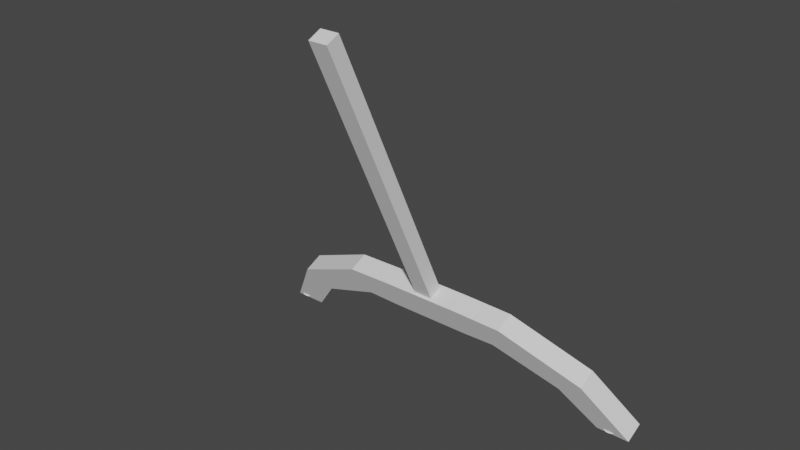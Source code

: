 # Source: Experimentthing_1.blend  (saved by Blender 3.5.10; exported with 4.5.12 LTS)
import bpy
from mathutils import Matrix  # noqa: F401  (used for matrix-valued properties, if any)

bpy.ops.wm.read_factory_settings(use_empty=True)
scene = bpy.context.scene
scene.name = 'Scene'

# ---- collections
col_collection = bpy.data.collections.new('Collection'); scene.collection.children.link(col_collection)

# ---- world
world_world = bpy.data.worlds.new('World'); scene.world = world_world
world_world.use_nodes = True; world_world.node_tree.nodes.clear()
_N = world_world.node_tree.nodes; _L = world_world.node_tree.links
n0 = _N.new('ShaderNodeOutputWorld'); n0.name = 'World Output'; n0.location = (300, 300)
n1 = _N.new('ShaderNodeBackground'); n1.name = 'Background'; n1.location = (10, 300)
n1.inputs[0].default_value = (0.05088, 0.05088, 0.05088, 1.0)
_L.new(n1.outputs[0], n0.inputs[0])
n0.is_active_output = True
world_world.color = (0.05088, 0.05088, 0.05088)
world_world.use_sun_shadow = False
world_world.sun_shadow_jitter_overblur = 0.0

# ---- meshes
me_cube_001 = bpy.data.meshes.new('Cube.001')
me_cube_001.from_pydata([(-0.2338, -1.0, -0.7149), (-0.2338, -1.0, 0.7149), (-1.0, 1.0, -1.0), (-1.0, 1.0, 1.0), (0.2338, -1.0, -0.7149), (0.2338, -1.0, 0.7149), (1.0, 1.0, -1.0), (1.0, 1.0, 1.0), (1.0, 1.0, 1.0), (1.0, 1.0, -1.0), (1.0, -1.0, -1.0), (1.0, -1.0, 1.0), (1.83, 0.9063, 1.0), (1.83, 0.9063, -1.0), (2.17, -0.9063, -1.0), (2.17, -0.9063, 1.0), (-1.83, 0.9063, -1.0), (-2.17, -0.9063, -1.0), (-2.17, -0.9063, 1.0), (-1.83, 0.9063, 1.0), (3.46, 2.645, 1.0), (3.46, 2.645, -1.0), (4.12, 1.498, -1.0), (4.12, 1.498, 1.0), (-3.46, 2.645, -1.0), (-4.12, 1.498, -1.0), (-4.12, 1.498, 1.0), (-3.46, 2.645, 1.0), (4.268, 5.194, 1.0), (4.268, 5.194, -1.0), (5.075, 5.194, -1.0), (5.075, 5.194, 1.0), (-4.268, 5.194, -1.0), (-5.075, 5.194, -1.0), (-5.075, 5.194, 1.0), (-4.268, 5.194, 1.0), (4.268, 5.194, 1.0), (4.268, 5.194, -1.0), (5.075, 5.194, -1.0), (5.075, 5.194, 1.0), (-1.0, -1.0, -1.0), (-1.0, -1.0, 1.0), (1.0, -1.0, 1.0), (1.0, -1.0, -1.0), (-0.2338, -19.82, -0.7149), (-0.2338, -19.82, 0.7149), (0.2338, -19.82, 0.7149), (0.2338, -19.82, -0.7149), (4.584, 5.014, -1.162), (4.635, 5.014, -1.142), (4.684, 5.014, -1.084), (4.73, 5.014, -0.9883), (4.77, 5.014, -0.8599), (4.802, 5.014, -0.7034), (4.827, 5.014, -0.5249), (4.842, 5.014, -0.3312), (4.847, 5.014, -0.1297), (4.842, 5.014, 0.07175), (4.827, 5.014, 0.2655), (4.802, 5.014, 0.444), (4.77, 5.014, 0.6005), (4.73, 5.014, 0.7289), (4.684, 5.014, 0.8243), (4.635, 5.014, 0.8831), (4.584, 5.014, 0.9029), (4.532, 5.014, 0.8831), (4.483, 5.014, 0.8243), (4.438, 5.014, 0.7289), (4.398, 5.014, 0.6005), (4.365, 5.014, 0.444), (4.341, 5.014, 0.2655), (4.326, 5.014, 0.07175), (4.321, 5.014, -0.1297), (4.326, 5.014, -0.3312), (4.341, 5.014, -0.5249), (4.365, 5.014, -0.7034), (4.398, 5.014, -0.8599), (4.438, 5.014, -0.9883), (4.483, 5.014, -1.084), (4.532, 5.014, -1.142), (4.584, 6.32, -0.1297), (-4.783, 5.014, -1.162), (-4.732, 5.014, -1.142), (-4.682, 5.014, -1.084), (-4.637, 5.014, -0.9883), (-4.597, 5.014, -0.8599), (-4.564, 5.014, -0.7034), (-4.54, 5.014, -0.5249), (-4.525, 5.014, -0.3312), (-4.52, 5.014, -0.1297), (-4.525, 5.014, 0.07175), (-4.54, 5.014, 0.2655), (-4.564, 5.014, 0.444), (-4.597, 5.014, 0.6005), (-4.637, 5.014, 0.7289), (-4.682, 5.014, 0.8243), (-4.732, 5.014, 0.8831), (-4.783, 5.014, 0.9029), (-4.834, 5.014, 0.8831), (-4.884, 5.014, 0.8243), (-4.929, 5.014, 0.7289), (-4.969, 5.014, 0.6005), (-5.002, 5.014, 0.444), (-5.026, 5.014, 0.2655), (-5.041, 5.014, 0.07175), (-5.046, 5.014, -0.1297), (-5.041, 5.014, -0.3312), (-5.026, 5.014, -0.5249), (-5.002, 5.014, -0.7034), (-4.969, 5.014, -0.8599), (-4.929, 5.014, -0.9883), (-4.884, 5.014, -1.084), (-4.834, 5.014, -1.142), (-4.783, 6.32, -0.1297)], [], [(41, 3, 19, 18), (2, 3, 7, 6), (7, 42, 11, 8), (5, 1, 45, 46), (2, 6, 43, 40), (7, 3, 41, 42), (11, 10, 14, 15), (6, 7, 8, 9), (42, 43, 10, 11), (43, 6, 9, 10), (15, 14, 22, 23), (10, 9, 13, 14), (8, 11, 15, 12), (9, 8, 12, 13), (19, 16, 24, 27), (2, 40, 17, 16), (3, 2, 16, 19), (40, 41, 18, 17), (22, 21, 29, 30), (14, 13, 21, 22), (12, 15, 23, 20), (13, 12, 20, 21), (26, 27, 35, 34), (17, 18, 26, 25), (18, 19, 27, 26), (16, 17, 25, 24), (31, 30, 38, 39), (20, 23, 31, 28), (21, 20, 28, 29), (23, 22, 30, 31), (33, 34, 35, 32), (24, 25, 33, 32), (27, 24, 32, 35), (25, 26, 34, 33), (37, 36, 39, 38), (30, 29, 37, 38), (28, 31, 39, 36), (29, 28, 36, 37), (0, 1, 41, 40), (5, 4, 43, 42), (4, 0, 40, 43), (1, 5, 42, 41), (47, 46, 45, 44), (4, 5, 46, 47), (0, 4, 47, 44), (1, 0, 44, 45), (48, 80, 49), (49, 80, 50), (50, 80, 51), (51, 80, 52), (52, 80, 53), (53, 80, 54), (54, 80, 55), (55, 80, 56), (56, 80, 57), (57, 80, 58), (58, 80, 59), (59, 80, 60), (60, 80, 61), (61, 80, 62), (62, 80, 63), (63, 80, 64), (64, 80, 65), (65, 80, 66), (66, 80, 67), (67, 80, 68), (68, 80, 69), (69, 80, 70), (70, 80, 71), (71, 80, 72), (72, 80, 73), (73, 80, 74), (74, 80, 75), (75, 80, 76), (76, 80, 77), (77, 80, 78), (48, 49, 50, 51, 52, 53, 54, 55, 56, 57, 58, 59, 60, 61, 62, 63, 64, 65, 66, 67, 68, 69, 70, 71, 72, 73, 74, 75, 76, 77, 78, 79), (78, 80, 79), (79, 80, 48), (81, 113, 82), (82, 113, 83), (83, 113, 84), (84, 113, 85), (85, 113, 86), (86, 113, 87), (87, 113, 88), (88, 113, 89), (89, 113, 90), (90, 113, 91), (91, 113, 92), (92, 113, 93), (93, 113, 94), (94, 113, 95), (95, 113, 96), (96, 113, 97), (97, 113, 98), (98, 113, 99), (99, 113, 100), (100, 113, 101), (101, 113, 102), (102, 113, 103), (103, 113, 104), (104, 113, 105), (105, 113, 106), (106, 113, 107), (107, 113, 108), (108, 113, 109), (109, 113, 110), (110, 113, 111), (81, 82, 83, 84, 85, 86, 87, 88, 89, 90, 91, 92, 93, 94, 95, 96, 97, 98, 99, 100, 101, 102, 103, 104, 105, 106, 107, 108, 109, 110, 111, 112), (111, 113, 112), (112, 113, 81)])
_uv = me_cube_001.uv_layers.new(name='UVMap')
_uv.uv.foreach_set('vector', [0.875, 0.75, 0.875, 0.5, 0.875, 0.5, 0.875, 0.75, 0.375, 0.25, 0.625, 0.25, 0.625, 0.5, 0.375, 0.5, 0.625, 0.5, 0.625, 0.75, 0.625, 0.75, 0.625, 0.5, 0.5602, 0.8148, 0.5602, 0.9352, 0.5602, 0.9352, 0.5602, 0.8148, 0.125, 0.5, 0.375, 0.5, 0.375, 0.75, 0.125, 0.75, 0.625, 0.5, 0.875, 0.5, 0.875, 0.75, 0.625, 0.75, 0.625, 0.75, 0.375, 0.75, 0.375, 0.75, 0.625, 0.75, 0.375, 0.5, 0.625, 0.5, 0.625, 0.5, 0.375, 0.5, 0.0, 0.0, 0.0, 0.0, 0.0, 0.0, 0.0, 0.0, 0.375, 0.75, 0.375, 0.5, 0.375, 0.5, 0.375, 0.75, 0.625, 0.75, 0.375, 0.75, 0.375, 0.75, 0.625, 0.75, 0.375, 0.75, 0.375, 0.5, 0.375, 0.5, 0.375, 0.75, 0.625, 0.5, 0.625, 0.75, 0.625, 0.75, 0.625, 0.5, 0.375, 0.5, 0.625, 0.5, 0.625, 0.5, 0.375, 0.5, 0.625, 0.25, 0.375, 0.25, 0.375, 0.25, 0.625, 0.25, 0.125, 0.5, 0.125, 0.75, 0.125, 0.75, 0.125, 0.5, 0.625, 0.25, 0.375, 0.25, 0.375, 0.25, 0.625, 0.25, 0.375, 1.0, 0.625, 1.0, 0.625, 1.0, 0.375, 1.0, 0.375, 0.75, 0.375, 0.5, 0.375, 0.5, 0.375, 0.75, 0.375, 0.75, 0.375, 0.5, 0.375, 0.5, 0.375, 0.75, 0.625, 0.5, 0.625, 0.75, 0.625, 0.75, 0.625, 0.5, 0.375, 0.5, 0.625, 0.5, 0.625, 0.5, 0.375, 0.5, 0.875, 0.75, 0.875, 0.5, 0.875, 0.5, 0.875, 0.75, 0.375, 1.0, 0.625, 1.0, 0.625, 1.0, 0.375, 1.0, 0.875, 0.75, 0.875, 0.5, 0.875, 0.5, 0.875, 0.75, 0.125, 0.5, 0.125, 0.75, 0.125, 0.75, 0.125, 0.5, 0.625, 0.75, 0.375, 0.75, 0.375, 0.75, 0.625, 0.75, 0.625, 0.5, 0.625, 0.75, 0.625, 0.75, 0.625, 0.5, 0.375, 0.5, 0.625, 0.5, 0.625, 0.5, 0.375, 0.5, 0.625, 0.75, 0.375, 0.75, 0.375, 0.75, 0.625, 0.75, 0.375, 0.0, 0.625, 0.0, 0.625, 0.25, 0.375, 0.25, 0.125, 0.5, 0.125, 0.75, 0.125, 0.75, 0.125, 0.5, 0.625, 0.25, 0.375, 0.25, 0.375, 0.25, 0.625, 0.25, 0.375, 1.0, 0.625, 1.0, 0.625, 1.0, 0.375, 1.0, 0.375, 0.5, 0.625, 0.5, 0.625, 0.75, 0.375, 0.75, 0.375, 0.75, 0.375, 0.5, 0.375, 0.5, 0.375, 0.75, 0.625, 0.5, 0.625, 0.75, 0.625, 0.75, 0.625, 0.5, 0.375, 0.5, 0.625, 0.5, 0.625, 0.5, 0.375, 0.5, 0.4398, 0.9352, 0.5602, 0.9352, 0.625, 1.0, 0.375, 1.0, 0.5602, 0.8148, 0.4398, 0.8148, 0.375, 0.75, 0.625, 0.75, 0.4398, 0.8148, 0.4398, 0.9352, 0.375, 1.0, 0.375, 0.75, 0.5602, 0.9352, 0.5602, 0.8148, 0.625, 0.75, 0.625, 1.0, 0.4398, 0.8148, 0.5602, 0.8148, 0.5602, 0.9352, 0.4398, 0.9352, 0.4398, 0.8148, 0.5602, 0.8148, 0.5602, 0.8148, 0.4398, 0.8148, 0.4398, 0.9352, 0.4398, 0.8148, 0.4398, 0.8148, 0.4398, 0.9352, 0.5602, 0.9352, 0.4398, 0.9352, 0.4398, 0.9352, 0.5602, 0.9352, 0.25, 0.49, 0.25, 0.25, 0.2968, 0.4854, 0.2968, 0.4854, 0.25, 0.25, 0.3418, 0.4717, 0.3418, 0.4717, 0.25, 0.25, 0.3833, 0.4496, 0.3833, 0.4496, 0.25, 0.25, 0.4197, 0.4197, 0.4197, 0.4197, 0.25, 0.25, 0.4496, 0.3833, 0.4496, 0.3833, 0.25, 0.25, 0.4717, 0.3418, 0.4717, 0.3418, 0.25, 0.25, 0.4854, 0.2968, 0.4854, 0.2968, 0.25, 0.25, 0.49, 0.25, 0.49, 0.25, 0.25, 0.25, 0.4854, 0.2032, 0.4854, 0.2032, 0.25, 0.25, 0.4717, 0.1582, 0.4717, 0.1582, 0.25, 0.25, 0.4496, 0.1167, 0.4496, 0.1167, 0.25, 0.25, 0.4197, 0.08029, 0.4197, 0.08029, 0.25, 0.25, 0.3833, 0.05045, 0.3833, 0.05045, 0.25, 0.25, 0.3418, 0.02827, 0.3418, 0.02827, 0.25, 0.25, 0.2968, 0.01461, 0.2968, 0.01461, 0.25, 0.25, 0.25, 0.01, 0.25, 0.01, 0.25, 0.25, 0.2032, 0.01461, 0.2032, 0.01461, 0.25, 0.25, 0.1582, 0.02827, 0.1582, 0.02827, 0.25, 0.25, 0.1167, 0.05045, 0.1167, 0.05045, 0.25, 0.25, 0.08029, 0.08029, 0.08029, 0.08029, 0.25, 0.25, 0.05045, 0.1167, 0.05045, 0.1167, 0.25, 0.25, 0.02827, 0.1582, 0.02827, 0.1582, 0.25, 0.25, 0.01461, 0.2032, 0.01461, 0.2032, 0.25, 0.25, 0.01, 0.25, 0.01, 0.25, 0.25, 0.25, 0.01461, 0.2968, 0.01461, 0.2968, 0.25, 0.25, 0.02827, 0.3418, 0.02827, 0.3418, 0.25, 0.25, 0.05045, 0.3833, 0.05045, 0.3833, 0.25, 0.25, 0.08029, 0.4197, 0.08029, 0.4197, 0.25, 0.25, 0.1167, 0.4496, 0.1167, 0.4496, 0.25, 0.25, 0.1582, 0.4717, 0.75, 0.49, 0.7968, 0.4854, 0.8418, 0.4717, 0.8833, 0.4496, 0.9197, 0.4197, 0.9496, 0.3833, 0.9717, 0.3418, 0.9854, 0.2968, 0.99, 0.25, 0.9854, 0.2032, 0.9717, 0.1582, 0.9496, 0.1167, 0.9197, 0.08029, 0.8833, 0.05045, 0.8418, 0.02827, 0.7968, 0.01461, 0.75, 0.01, 0.7032, 0.01461, 0.6582, 0.02827, 0.6167, 0.05045, 0.5803, 0.08029, 0.5504, 0.1167, 0.5283, 0.1582, 0.5146, 0.2032, 0.51, 0.25, 0.5146, 0.2968, 0.5283, 0.3418, 0.5504, 0.3833, 0.5803, 0.4197, 0.6167, 0.4496, 0.6582, 0.4717, 0.7032, 0.4854, 0.1582, 0.4717, 0.25, 0.25, 0.2032, 0.4854, 0.2032, 0.4854, 0.25, 0.25, 0.25, 0.49, 0.25, 0.49, 0.25, 0.25, 0.2968, 0.4854, 0.2968, 0.4854, 0.25, 0.25, 0.3418, 0.4717, 0.3418, 0.4717, 0.25, 0.25, 0.3833, 0.4496, 0.3833, 0.4496, 0.25, 0.25, 0.4197, 0.4197, 0.4197, 0.4197, 0.25, 0.25, 0.4496, 0.3833, 0.4496, 0.3833, 0.25, 0.25, 0.4717, 0.3418, 0.4717, 0.3418, 0.25, 0.25, 0.4854, 0.2968, 0.4854, 0.2968, 0.25, 0.25, 0.49, 0.25, 0.49, 0.25, 0.25, 0.25, 0.4854, 0.2032, 0.4854, 0.2032, 0.25, 0.25, 0.4717, 0.1582, 0.4717, 0.1582, 0.25, 0.25, 0.4496, 0.1167, 0.4496, 0.1167, 0.25, 0.25, 0.4197, 0.08029, 0.4197, 0.08029, 0.25, 0.25, 0.3833, 0.05045, 0.3833, 0.05045, 0.25, 0.25, 0.3418, 0.02827, 0.3418, 0.02827, 0.25, 0.25, 0.2968, 0.01461, 0.2968, 0.01461, 0.25, 0.25, 0.25, 0.01, 0.25, 0.01, 0.25, 0.25, 0.2032, 0.01461, 0.2032, 0.01461, 0.25, 0.25, 0.1582, 0.02827, 0.1582, 0.02827, 0.25, 0.25, 0.1167, 0.05045, 0.1167, 0.05045, 0.25, 0.25, 0.08029, 0.08029, 0.08029, 0.08029, 0.25, 0.25, 0.05045, 0.1167, 0.05045, 0.1167, 0.25, 0.25, 0.02827, 0.1582, 0.02827, 0.1582, 0.25, 0.25, 0.01461, 0.2032, 0.01461, 0.2032, 0.25, 0.25, 0.01, 0.25, 0.01, 0.25, 0.25, 0.25, 0.01461, 0.2968, 0.01461, 0.2968, 0.25, 0.25, 0.02827, 0.3418, 0.02827, 0.3418, 0.25, 0.25, 0.05045, 0.3833, 0.05045, 0.3833, 0.25, 0.25, 0.08029, 0.4197, 0.08029, 0.4197, 0.25, 0.25, 0.1167, 0.4496, 0.1167, 0.4496, 0.25, 0.25, 0.1582, 0.4717, 0.75, 0.49, 0.7968, 0.4854, 0.8418, 0.4717, 0.8833, 0.4496, 0.9197, 0.4197, 0.9496, 0.3833, 0.9717, 0.3418, 0.9854, 0.2968, 0.99, 0.25, 0.9854, 0.2032, 0.9717, 0.1582, 0.9496, 0.1167, 0.9197, 0.08029, 0.8833, 0.05045, 0.8418, 0.02827, 0.7968, 0.01461, 0.75, 0.01, 0.7032, 0.01461, 0.6582, 0.02827, 0.6167, 0.05045, 0.5803, 0.08029, 0.5504, 0.1167, 0.5283, 0.1582, 0.5146, 0.2032, 0.51, 0.25, 0.5146, 0.2968, 0.5283, 0.3418, 0.5504, 0.3833, 0.5803, 0.4197, 0.6167, 0.4496, 0.6582, 0.4717, 0.7032, 0.4854, 0.1582, 0.4717, 0.25, 0.25, 0.2032, 0.4854, 0.2032, 0.4854, 0.25, 0.25, 0.25, 0.49])
me_cube_001.update()

# ---- objects
ob_cube = bpy.data.objects.new('Cube', me_cube_001)

# ---- transforms, parenting, visibility, modifiers, constraints
ob_cube.location = (0.1766, -1.968, 1.704)
ob_cube.rotation_euler = (-1.134, -0.0, 0.0)
ob_cube.scale = (0.1726, 0.06956, 0.04398)

# ---- collection membership
col_collection.objects.link(ob_cube)

# ---- scene / render settings (as saved in the file)
scene.frame_start = 1; scene.frame_end = 250; scene.frame_set(1)
scene.render.engine = 'BLENDER_EEVEE_NEXT'
scene.cycles.sampling_pattern = 'TABULATED_SOBOL'
scene.view_settings.view_transform = 'Filmic'
bpy.context.view_layer.update()

# ---- added for rendering (the .blend has no active camera and no usable light): camera, sun
cam_auto = bpy.data.cameras.new('AutoCamera')
cam_auto.lens = 50.0
cam_auto.sensor_width = 36.0
cam_auto.clip_end = 1000.0
ob_auto_camera = bpy.data.objects.new('AutoCamera', cam_auto)
scene.collection.objects.link(ob_auto_camera)
ob_auto_camera.location = (2.56224, -5.03246, 4.03617)
ob_auto_camera.rotation_euler = (1.09748, -7.21219e-08, 0.694738)
scene.camera = ob_auto_camera
light_auto_sun = bpy.data.lights.new('AutoSun', 'SUN')
light_auto_sun.energy = 3.0
light_auto_sun.angle = 0.0523599
ob_auto_sun = bpy.data.objects.new('AutoSun', light_auto_sun)
scene.collection.objects.link(ob_auto_sun)
ob_auto_sun.rotation_euler = (0.872665, 0.174533, 0.523599)
bpy.context.view_layer.update()
